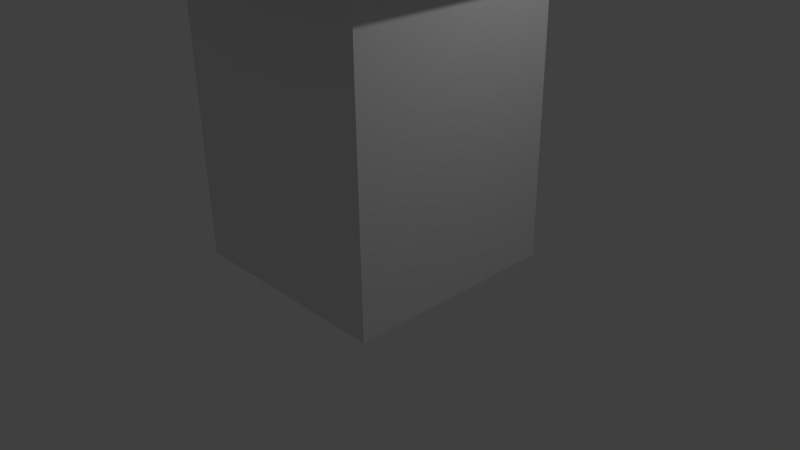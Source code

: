 # Source: ModelTest.blend  (saved by Blender 2.71.0; exported with 4.5.12 LTS)
import bpy
from mathutils import Matrix  # noqa: F401  (used for matrix-valued properties, if any)

bpy.ops.wm.read_factory_settings(use_empty=True)
scene = bpy.context.scene
scene.name = 'Scene'

# ---- collections
col_collection_1 = bpy.data.collections.new('Collection 1'); scene.collection.children.link(col_collection_1)

# ---- materials (node trees are filled in below, after node groups)
mat_material_004 = bpy.data.materials.new('Material.004')
mat_material_004.alpha_threshold = 0.0
mat_material_004.use_transparent_shadow = False
mat_material_004.roughness = 0.5
mat_material_004.line_color = (0.0, 0.0, 0.0, 1.0)
mat_material_003 = bpy.data.materials.new('Material.003')
mat_material_003.alpha_threshold = 0.0
mat_material_003.use_transparent_shadow = False
mat_material_003.roughness = 0.5
mat_material_003.line_color = (0.0, 0.0, 0.0, 1.0)

# ---- material node trees

# ---- world
world_world = bpy.data.worlds.new('World'); scene.world = world_world
world_world.color = (0.05088, 0.05088, 0.05088)
world_world.use_sun_shadow = False
world_world.sun_shadow_jitter_overblur = 0.0
world_world.cycles.sampling_method = 'MANUAL'
world_world.cycles.sample_map_resolution = 256

# ---- cameras
cam_camera = bpy.data.cameras.new('Camera')
cam_camera.clip_end = 100.0
cam_camera.lens = 35.0
cam_camera.sensor_width = 32.0
cam_camera.sensor_height = 18.0
cam_camera.ortho_scale = 7.314
cam_camera.dof.focus_distance = 0.0
cam_camera.dof.aperture_fstop = 128.0

# ---- lights
light_lamp = bpy.data.lights.new('Lamp', 'POINT')
light_lamp.transmission_factor = 0.0
light_lamp.cutoff_distance = 30.0
light_lamp.energy = 100.0
light_lamp.shadow_buffer_clip_start = 1.001
light_lamp.shadow_soft_size = 0.1
light_lamp.shadow_maximum_resolution = 0.006
light_lamp.use_absolute_resolution = True
light_lamp.cycles.use_multiple_importance_sampling = False

# ---- meshes
me_cube_001 = bpy.data.meshes.new('Cube.001')
me_cube_001.from_pydata([(-1.913, -1.913, -0.1515), (-1.913, 1.913, -0.1515), (1.913, 1.913, -0.1515), (1.913, -1.913, -0.1515), (0.0, 0.0, 1.818), (-1.41, -1.41, 0.09318), (-1.41, 1.41, 0.09318), (1.41, 1.41, 0.09318), (1.41, -1.41, 0.09318), (-1.483, -1.483, -0.09593), (-1.483, 1.483, -0.09593), (1.483, 1.483, -0.09593), (1.483, -1.483, -0.09593), (-1.483, -1.483, -0.4082), (-1.483, 1.483, -0.4082), (1.483, 1.483, -0.4082), (1.483, -1.483, -0.4082)], [], [(3, 2, 4), (4, 0, 3), (0, 4, 1), (2, 1, 4), (3, 0, 5, 8), (8, 5, 9, 12), (2, 3, 8, 7), (1, 2, 7, 6), (0, 1, 6, 5), (12, 9, 13, 16), (7, 8, 12, 11), (6, 7, 11, 10), (5, 6, 10, 9), (13, 14, 15, 16), (11, 12, 16, 15), (10, 11, 15, 14), (9, 10, 14, 13)])
me_cube_001.materials.append(mat_material_004)
me_cube_001.use_remesh_preserve_volume = False
me_cube_001.use_remesh_preserve_attributes = False
me_cube_001.use_mirror_vertex_groups = False
me_cube_001.update()
me_cube = bpy.data.meshes.new('Cube')
me_cube.from_pydata([(1.0, 1.0, -1.0), (1.0, -1.0, -1.0), (-1.0, -1.0, -1.0), (-1.0, 1.0, -1.0), (1.0, 1.0, 1.0), (1.0, -1.0, 1.0), (-1.0, -1.0, 1.0), (-1.0, 1.0, 1.0)], [], [(0, 1, 2, 3), (4, 7, 6, 5), (0, 4, 5, 1), (1, 5, 6, 2), (2, 6, 7, 3), (4, 0, 3, 7)])
me_cube.materials.append(mat_material_003)
me_cube.use_remesh_preserve_volume = False
me_cube.use_remesh_preserve_attributes = False
me_cube.use_mirror_vertex_groups = False
me_cube.update()

# ---- objects
ob_hat = bpy.data.objects.new('Hat', me_cube_001)
ob_body = bpy.data.objects.new('Body', me_cube)
ob_lamp = bpy.data.objects.new('Lamp', light_lamp)
ob_camera = bpy.data.objects.new('Camera', cam_camera)

# ---- transforms, parenting, visibility, modifiers, constraints
ob_hat.location = (0.0, 0.0, 4.01)
ob_hat.lineart.crease_threshold = 0.0
ob_body.location = (0.0, 0.0, 2.0)
ob_body.scale = (1.443, 1.434, 1.994)
ob_body.lock_rotations_4d = False
ob_body.empty_display_type = 'ARROWS'
ob_body.lineart.crease_threshold = 0.0
ob_lamp.location = (4.076, 1.005, 5.904)
ob_lamp.rotation_euler = (0.6503, 0.05522, 1.866)
ob_lamp.lock_rotations_4d = False
ob_lamp.empty_display_type = 'ARROWS'
ob_lamp.color = (0.0, 0.0, 0.0, 0.0)
ob_lamp.lineart.crease_threshold = 0.0
ob_camera.location = (7.481, -6.508, 5.344)
ob_camera.rotation_euler = (1.109, 0.01082, 0.8149)
ob_camera.lock_rotations_4d = False
ob_camera.empty_display_type = 'ARROWS'
ob_camera.color = (0.0, 0.0, 0.0, 0.0)
ob_camera.display_type = 'WIRE'
ob_camera.lineart.crease_threshold = 0.0

# ---- collection membership
col_collection_1.objects.link(ob_hat)
col_collection_1.objects.link(ob_body)
col_collection_1.objects.link(ob_lamp)
col_collection_1.objects.link(ob_camera)

# ---- scene / render settings (as saved in the file)
scene.camera = ob_camera
scene.frame_start = 1; scene.frame_end = 250; scene.frame_set(1)
scene.render.engine = 'BLENDER_EEVEE_NEXT'
scene.render.resolution_percentage = 50
scene.render.dither_intensity = 0.0
scene.cycles.use_denoising = False
scene.cycles.samples = 10
scene.cycles.sampling_pattern = 'TABULATED_SOBOL'
scene.cycles.light_sampling_threshold = 0.0
scene.cycles.use_adaptive_sampling = False
scene.cycles.use_light_tree = False
scene.cycles.blur_glossy = 0.0
scene.cycles.volume_bounces = 1
scene.cycles.pixel_filter_type = 'GAUSSIAN'
scene.cycles.sample_clamp_indirect = 0.0
scene.view_settings.view_transform = 'Standard'
bpy.context.view_layer.update()
